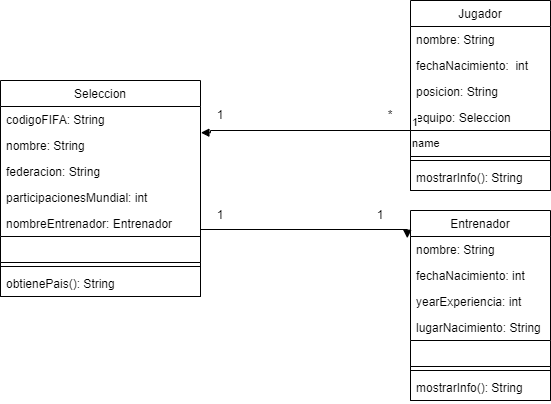

The diagram above was exported from draw.io. Its source (the exported page's mxGraphModel, read from the mxfile embedded in the PNG):
<mxGraphModel dx="1038" dy="547" grid="1" gridSize="10" guides="1" tooltips="1" connect="1" arrows="1" fold="1" page="1" pageScale="1" pageWidth="827" pageHeight="1169" math="0" shadow="0">
  <root>
    <mxCell id="0" />
    <mxCell id="1" parent="0" />
    <mxCell id="DETKwzKxkG-B5dpJre3--1" value="Seleccion" style="swimlane;fontStyle=0;childLayout=stackLayout;horizontal=1;startSize=26;fillColor=none;horizontalStack=0;resizeParent=1;resizeParentMax=0;resizeLast=0;collapsible=1;marginBottom=0;" parent="1" vertex="1">
      <mxGeometry x="80" y="290" width="200" height="216" as="geometry" />
    </mxCell>
    <mxCell id="DETKwzKxkG-B5dpJre3--2" value="codigoFIFA: String" style="text;strokeColor=none;fillColor=none;align=left;verticalAlign=top;spacingLeft=4;spacingRight=4;overflow=hidden;rotatable=0;points=[[0,0.5],[1,0.5]];portConstraint=eastwest;" parent="DETKwzKxkG-B5dpJre3--1" vertex="1">
      <mxGeometry y="26" width="200" height="26" as="geometry" />
    </mxCell>
    <mxCell id="DETKwzKxkG-B5dpJre3--3" value="nombre: String" style="text;strokeColor=none;fillColor=none;align=left;verticalAlign=top;spacingLeft=4;spacingRight=4;overflow=hidden;rotatable=0;points=[[0,0.5],[1,0.5]];portConstraint=eastwest;" parent="DETKwzKxkG-B5dpJre3--1" vertex="1">
      <mxGeometry y="52" width="200" height="26" as="geometry" />
    </mxCell>
    <mxCell id="DETKwzKxkG-B5dpJre3--4" value="federacion: String" style="text;strokeColor=none;fillColor=none;align=left;verticalAlign=top;spacingLeft=4;spacingRight=4;overflow=hidden;rotatable=0;points=[[0,0.5],[1,0.5]];portConstraint=eastwest;" parent="DETKwzKxkG-B5dpJre3--1" vertex="1">
      <mxGeometry y="78" width="200" height="26" as="geometry" />
    </mxCell>
    <mxCell id="DETKwzKxkG-B5dpJre3--5" value="participacionesMundial: int" style="text;strokeColor=none;fillColor=none;align=left;verticalAlign=top;spacingLeft=4;spacingRight=4;overflow=hidden;rotatable=0;points=[[0,0.5],[1,0.5]];portConstraint=eastwest;" parent="DETKwzKxkG-B5dpJre3--1" vertex="1">
      <mxGeometry y="104" width="200" height="26" as="geometry" />
    </mxCell>
    <mxCell id="DETKwzKxkG-B5dpJre3--53" value="nombreEntrenador: Entrenador" style="text;strokeColor=none;fillColor=none;align=left;verticalAlign=top;spacingLeft=4;spacingRight=4;overflow=hidden;rotatable=0;points=[[0,0.5],[1,0.5]];portConstraint=eastwest;" parent="DETKwzKxkG-B5dpJre3--1" vertex="1">
      <mxGeometry y="130" width="200" height="26" as="geometry" />
    </mxCell>
    <mxCell id="DETKwzKxkG-B5dpJre3--17" value="" style="swimlane;fontStyle=1;align=center;verticalAlign=top;childLayout=stackLayout;horizontal=1;startSize=26;horizontalStack=0;resizeParent=1;resizeParentMax=0;resizeLast=0;collapsible=1;marginBottom=0;" parent="DETKwzKxkG-B5dpJre3--1" vertex="1">
      <mxGeometry y="156" width="200" height="60" as="geometry" />
    </mxCell>
    <mxCell id="DETKwzKxkG-B5dpJre3--19" value="" style="line;strokeWidth=1;fillColor=none;align=left;verticalAlign=middle;spacingTop=-1;spacingLeft=3;spacingRight=3;rotatable=0;labelPosition=right;points=[];portConstraint=eastwest;strokeColor=inherit;" parent="DETKwzKxkG-B5dpJre3--17" vertex="1">
      <mxGeometry y="26" width="200" height="8" as="geometry" />
    </mxCell>
    <mxCell id="DETKwzKxkG-B5dpJre3--20" value="obtienePais(): String" style="text;strokeColor=none;fillColor=none;align=left;verticalAlign=top;spacingLeft=4;spacingRight=4;overflow=hidden;rotatable=0;points=[[0,0.5],[1,0.5]];portConstraint=eastwest;" parent="DETKwzKxkG-B5dpJre3--17" vertex="1">
      <mxGeometry y="34" width="200" height="26" as="geometry" />
    </mxCell>
    <mxCell id="DETKwzKxkG-B5dpJre3--27" value="Jugador" style="swimlane;fontStyle=0;childLayout=stackLayout;horizontal=1;startSize=26;fillColor=none;horizontalStack=0;resizeParent=1;resizeParentMax=0;resizeLast=0;collapsible=1;marginBottom=0;" parent="1" vertex="1">
      <mxGeometry x="490" y="210" width="140" height="190" as="geometry" />
    </mxCell>
    <mxCell id="DETKwzKxkG-B5dpJre3--28" value="nombre: String" style="text;strokeColor=none;fillColor=none;align=left;verticalAlign=top;spacingLeft=4;spacingRight=4;overflow=hidden;rotatable=0;points=[[0,0.5],[1,0.5]];portConstraint=eastwest;" parent="DETKwzKxkG-B5dpJre3--27" vertex="1">
      <mxGeometry y="26" width="140" height="26" as="geometry" />
    </mxCell>
    <mxCell id="DETKwzKxkG-B5dpJre3--29" value="fechaNacimiento:  int" style="text;strokeColor=none;fillColor=none;align=left;verticalAlign=top;spacingLeft=4;spacingRight=4;overflow=hidden;rotatable=0;points=[[0,0.5],[1,0.5]];portConstraint=eastwest;" parent="DETKwzKxkG-B5dpJre3--27" vertex="1">
      <mxGeometry y="52" width="140" height="26" as="geometry" />
    </mxCell>
    <mxCell id="DETKwzKxkG-B5dpJre3--30" value="posicion: String" style="text;strokeColor=none;fillColor=none;align=left;verticalAlign=top;spacingLeft=4;spacingRight=4;overflow=hidden;rotatable=0;points=[[0,0.5],[1,0.5]];portConstraint=eastwest;" parent="DETKwzKxkG-B5dpJre3--27" vertex="1">
      <mxGeometry y="78" width="140" height="26" as="geometry" />
    </mxCell>
    <mxCell id="DETKwzKxkG-B5dpJre3--31" value="equipo: Seleccion" style="text;strokeColor=none;fillColor=none;align=left;verticalAlign=top;spacingLeft=4;spacingRight=4;overflow=hidden;rotatable=0;points=[[0,0.5],[1,0.5]];portConstraint=eastwest;" parent="DETKwzKxkG-B5dpJre3--27" vertex="1">
      <mxGeometry y="104" width="140" height="26" as="geometry" />
    </mxCell>
    <mxCell id="DETKwzKxkG-B5dpJre3--32" value="" style="swimlane;fontStyle=1;align=center;verticalAlign=top;childLayout=stackLayout;horizontal=1;startSize=26;horizontalStack=0;resizeParent=1;resizeParentMax=0;resizeLast=0;collapsible=1;marginBottom=0;" parent="DETKwzKxkG-B5dpJre3--27" vertex="1">
      <mxGeometry y="130" width="140" height="60" as="geometry" />
    </mxCell>
    <mxCell id="DETKwzKxkG-B5dpJre3--34" value="" style="line;strokeWidth=1;fillColor=none;align=left;verticalAlign=middle;spacingTop=-1;spacingLeft=3;spacingRight=3;rotatable=0;labelPosition=right;points=[];portConstraint=eastwest;strokeColor=inherit;" parent="DETKwzKxkG-B5dpJre3--32" vertex="1">
      <mxGeometry y="26" width="140" height="8" as="geometry" />
    </mxCell>
    <mxCell id="DETKwzKxkG-B5dpJre3--35" value="mostrarInfo(): String" style="text;strokeColor=none;fillColor=none;align=left;verticalAlign=top;spacingLeft=4;spacingRight=4;overflow=hidden;rotatable=0;points=[[0,0.5],[1,0.5]];portConstraint=eastwest;" parent="DETKwzKxkG-B5dpJre3--32" vertex="1">
      <mxGeometry y="34" width="140" height="26" as="geometry" />
    </mxCell>
    <mxCell id="DETKwzKxkG-B5dpJre3--36" value="Entrenador" style="swimlane;fontStyle=0;childLayout=stackLayout;horizontal=1;startSize=26;fillColor=none;horizontalStack=0;resizeParent=1;resizeParentMax=0;resizeLast=0;collapsible=1;marginBottom=0;" parent="1" vertex="1">
      <mxGeometry x="490" y="420" width="140" height="190" as="geometry" />
    </mxCell>
    <mxCell id="DETKwzKxkG-B5dpJre3--37" value="nombre: String" style="text;strokeColor=none;fillColor=none;align=left;verticalAlign=top;spacingLeft=4;spacingRight=4;overflow=hidden;rotatable=0;points=[[0,0.5],[1,0.5]];portConstraint=eastwest;" parent="DETKwzKxkG-B5dpJre3--36" vertex="1">
      <mxGeometry y="26" width="140" height="26" as="geometry" />
    </mxCell>
    <mxCell id="DETKwzKxkG-B5dpJre3--38" value="fechaNacimiento: int" style="text;strokeColor=none;fillColor=none;align=left;verticalAlign=top;spacingLeft=4;spacingRight=4;overflow=hidden;rotatable=0;points=[[0,0.5],[1,0.5]];portConstraint=eastwest;" parent="DETKwzKxkG-B5dpJre3--36" vertex="1">
      <mxGeometry y="52" width="140" height="26" as="geometry" />
    </mxCell>
    <mxCell id="DETKwzKxkG-B5dpJre3--39" value="yearExperiencia: int" style="text;strokeColor=none;fillColor=none;align=left;verticalAlign=top;spacingLeft=4;spacingRight=4;overflow=hidden;rotatable=0;points=[[0,0.5],[1,0.5]];portConstraint=eastwest;" parent="DETKwzKxkG-B5dpJre3--36" vertex="1">
      <mxGeometry y="78" width="140" height="26" as="geometry" />
    </mxCell>
    <mxCell id="DETKwzKxkG-B5dpJre3--40" value="lugarNacimiento: String" style="text;strokeColor=none;fillColor=none;align=left;verticalAlign=top;spacingLeft=4;spacingRight=4;overflow=hidden;rotatable=0;points=[[0,0.5],[1,0.5]];portConstraint=eastwest;" parent="DETKwzKxkG-B5dpJre3--36" vertex="1">
      <mxGeometry y="104" width="140" height="26" as="geometry" />
    </mxCell>
    <mxCell id="DETKwzKxkG-B5dpJre3--54" value="" style="swimlane;fontStyle=1;align=center;verticalAlign=top;childLayout=stackLayout;horizontal=1;startSize=26;horizontalStack=0;resizeParent=1;resizeParentMax=0;resizeLast=0;collapsible=1;marginBottom=0;" parent="DETKwzKxkG-B5dpJre3--36" vertex="1">
      <mxGeometry y="130" width="140" height="60" as="geometry" />
    </mxCell>
    <mxCell id="DETKwzKxkG-B5dpJre3--56" value="" style="line;strokeWidth=1;fillColor=none;align=left;verticalAlign=middle;spacingTop=-1;spacingLeft=3;spacingRight=3;rotatable=0;labelPosition=right;points=[];portConstraint=eastwest;strokeColor=inherit;" parent="DETKwzKxkG-B5dpJre3--54" vertex="1">
      <mxGeometry y="26" width="140" height="8" as="geometry" />
    </mxCell>
    <mxCell id="DETKwzKxkG-B5dpJre3--57" value="mostrarInfo(): String" style="text;strokeColor=none;fillColor=none;align=left;verticalAlign=top;spacingLeft=4;spacingRight=4;overflow=hidden;rotatable=0;points=[[0,0.5],[1,0.5]];portConstraint=eastwest;" parent="DETKwzKxkG-B5dpJre3--54" vertex="1">
      <mxGeometry y="34" width="140" height="26" as="geometry" />
    </mxCell>
    <mxCell id="DETKwzKxkG-B5dpJre3--41" value="name" style="endArrow=block;endFill=1;html=1;edgeStyle=orthogonalEdgeStyle;align=left;verticalAlign=top;rounded=0;exitX=0;exitY=0;exitDx=0;exitDy=0;entryX=1.002;entryY=1.008;entryDx=0;entryDy=0;entryPerimeter=0;" parent="1" source="DETKwzKxkG-B5dpJre3--32" target="DETKwzKxkG-B5dpJre3--2" edge="1">
      <mxGeometry x="-1" relative="1" as="geometry">
        <mxPoint x="320" y="340" as="sourcePoint" />
        <mxPoint x="290" y="340" as="targetPoint" />
        <Array as="points">
          <mxPoint x="290" y="340" />
          <mxPoint x="290" y="342" />
        </Array>
      </mxGeometry>
    </mxCell>
    <mxCell id="DETKwzKxkG-B5dpJre3--42" value="1" style="edgeLabel;resizable=0;html=1;align=left;verticalAlign=bottom;" parent="DETKwzKxkG-B5dpJre3--41" connectable="0" vertex="1">
      <mxGeometry x="-1" relative="1" as="geometry" />
    </mxCell>
    <mxCell id="DETKwzKxkG-B5dpJre3--43" value="1" style="text;html=1;strokeColor=none;fillColor=none;align=center;verticalAlign=middle;whiteSpace=wrap;rounded=0;" parent="1" vertex="1">
      <mxGeometry x="270" y="310" width="60" height="30" as="geometry" />
    </mxCell>
    <mxCell id="DETKwzKxkG-B5dpJre3--44" value="*" style="text;html=1;strokeColor=none;fillColor=none;align=center;verticalAlign=middle;whiteSpace=wrap;rounded=0;" parent="1" vertex="1">
      <mxGeometry x="440" y="310" width="60" height="30" as="geometry" />
    </mxCell>
    <mxCell id="DETKwzKxkG-B5dpJre3--45" value="" style="endArrow=block;endFill=1;html=1;edgeStyle=orthogonalEdgeStyle;align=left;verticalAlign=top;rounded=0;exitX=1;exitY=0.333;exitDx=0;exitDy=0;exitPerimeter=0;entryX=-0.023;entryY=0.146;entryDx=0;entryDy=0;entryPerimeter=0;" parent="1" source="DETKwzKxkG-B5dpJre3--17" target="DETKwzKxkG-B5dpJre3--36" edge="1">
      <mxGeometry x="-1" relative="1" as="geometry">
        <mxPoint x="290" y="440" as="sourcePoint" />
        <mxPoint x="450" y="440" as="targetPoint" />
        <Array as="points">
          <mxPoint x="280" y="439" />
        </Array>
      </mxGeometry>
    </mxCell>
    <mxCell id="DETKwzKxkG-B5dpJre3--47" value="1" style="text;html=1;strokeColor=none;fillColor=none;align=center;verticalAlign=middle;whiteSpace=wrap;rounded=0;" parent="1" vertex="1">
      <mxGeometry x="430" y="410" width="60" height="30" as="geometry" />
    </mxCell>
    <mxCell id="DETKwzKxkG-B5dpJre3--48" value="1" style="text;html=1;strokeColor=none;fillColor=none;align=center;verticalAlign=middle;whiteSpace=wrap;rounded=0;" parent="1" vertex="1">
      <mxGeometry x="270" y="410" width="60" height="30" as="geometry" />
    </mxCell>
  </root>
</mxGraphModel>